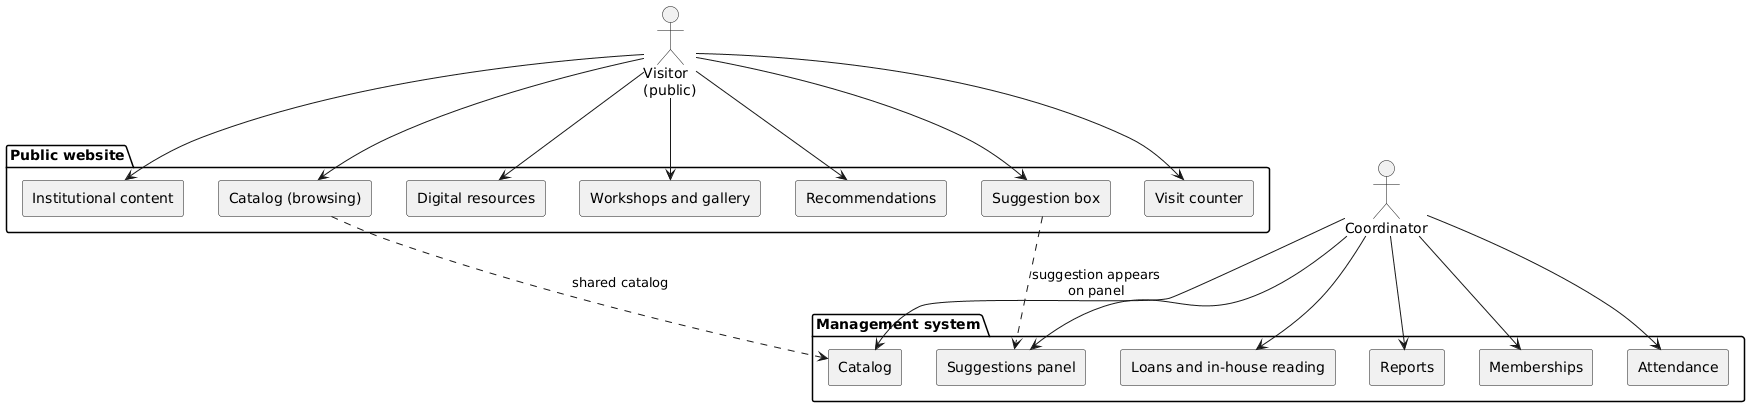

The diagram above was rendered by PlantUML. Its source (embedded in the PNG):
@startuml
skinparam componentStyle rectangle

actor "Visitor\n(public)" as Visitor
actor "Coordinator" as Coord

package "Public website" {
  [Institutional content] as C1
  [Catalog (browsing)] as C2
  [Digital resources] as C3
  [Workshops and gallery] as C4
  [Recommendations] as C5
  [Suggestion box] as C6
  [Visit counter] as C7
}

package "Management system" {
  [Catalog] as M1
  [Memberships] as M2
  [Attendance] as M3
  [Loans and in-house reading] as M4
  [Reports] as M5
  [Suggestions panel] as M6
}

Visitor --> C1
Visitor --> C2
Visitor --> C3
Visitor --> C4
Visitor --> C5
Visitor --> C6
Visitor --> C7

Coord --> M1
Coord --> M2
Coord --> M3
Coord --> M4
Coord --> M5
Coord --> M6

C2 ..> M1 : shared catalog
C6 ..> M6 : suggestion appears\non panel
@enduml